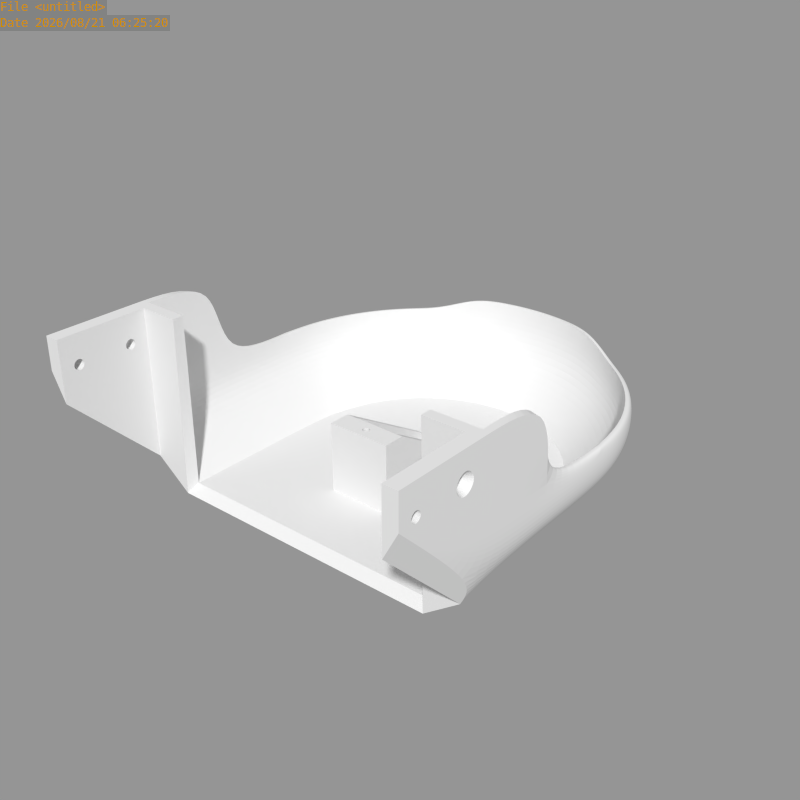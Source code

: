 # Source: head_jaws.blend  (saved by Blender 2.63.17; exported with 4.5.12 LTS)
import bpy
from mathutils import Matrix  # noqa: F401  (used for matrix-valued properties, if any)

bpy.ops.wm.read_factory_settings(use_empty=True)
scene = bpy.context.scene
scene.name = 'Scene'

# ---- collections
col_collection_1 = bpy.data.collections.new('Collection 1'); scene.collection.children.link(col_collection_1)
col_collection_7 = bpy.data.collections.new('Collection 7'); scene.collection.children.link(col_collection_7)
col_collection_7.hide_render = True
col_collection_7.hide_viewport = True

# ---- meshes
me_head_jaws = bpy.data.meshes.new('head_jaws')
me_head_jaws.from_pydata([(0.0, 103.0, 29.0), (9.95, 100.0, 29.0), (19.52, 97.12, 29.0), (28.33, 92.4, 25.0), (36.06, 86.06, 25.0), (42.4, 78.33, 25.0), (47.12, 69.52, 25.0), (50.02, 59.95, 25.0), (51.0, 50.0, 25.0), (0.0, 101.0, 29.0), (53.0, 50.0, 25.0), (51.98, 60.34, 25.0), (48.97, 70.28, 25.0), (44.07, 79.45, 25.0), (37.48, 87.48, 25.0), (29.45, 94.07, 25.0), (20.28, 98.97, 29.0), (10.34, 102.0, 29.0), (0.0, 103.0, 15.0), (9.95, 100.0, 15.0), (19.52, 97.12, 15.0), (28.33, 92.4, 15.0), (36.06, 86.06, 15.0), (42.4, 78.33, 15.0), (47.12, 69.52, 15.0), (50.02, 59.95, 15.0), (51.0, 50.0, 15.0), (0.0, 101.0, 15.0), (53.0, -2.075e-05, 25.0), (53.0, 50.0, 15.0), (51.98, 60.34, 15.0), (48.97, 70.28, 15.0), (44.07, 79.45, 15.0), (37.48, 87.48, 15.0), (29.45, 94.07, 15.0), (20.28, 98.97, 15.0), (10.34, 102.0, 15.0), (0.0, 88.0, -2.965e-06), (51.0, 3.0, 15.0), (53.0, -2.075e-05, 15.0), (39.0, -1.767e-13, -2.965e-06), (39.0, 25.0, -2.965e-06), (53.0, 25.0, 15.0), (53.0, 25.0, 25.0), (51.0, 25.0, 25.0), (39.0, 50.0, -2.965e-06), (37.27, 57.41, -2.965e-06), (35.11, 64.54, -2.965e-06), (31.6, 71.11, -2.965e-06), (26.87, 76.87, -2.965e-06), (21.11, 81.6, -2.965e-06), (14.54, 85.11, -2.965e-06), (7.413, 87.27, -2.965e-06), (53.0, -25.0, 40.0), (51.0, 3.0, 49.0), (53.0, -2.075e-05, 49.0), (53.0, 25.0, 49.0), (51.0, 25.0, 49.0), (53.0, -25.0, 49.0), (49.0, -25.0, 49.0), (49.0, -25.0, 32.5), (49.0, -1.186e-05, 7.5), (0.0, 95.5, 7.5), (8.877, 94.63, 7.5), (17.41, 92.04, 7.5), (25.28, 87.83, 7.5), (32.17, 82.17, 7.5), (37.83, 75.28, 7.5), (42.04, 67.41, 7.5), (44.63, 58.88, 7.5), (46.5, 50.0, 7.5), (46.5, 25.0, 7.5), (38.0, -1.767e-13, 49.0), (49.0, -1.186e-05, 49.0), (0.0, 87.0, 2.0), (38.0, 50.0, 2.0), (36.29, 57.22, 2.0), (34.18, 64.16, 2.0), (30.76, 70.56, 2.0), (26.16, 76.16, 2.0), (20.56, 80.76, 2.0), (14.16, 84.18, 2.0), (7.218, 86.29, 2.0), (51.0, 25.0, 15.0), (38.0, 25.0, 2.0), (38.0, 3.0, 2.0), (51.0, 3.0, 25.0), (38.0, 3.0, 12.0), (38.0, 3.0, 49.0), (51.0, -25.0, 49.0), (0.0, -1.767e-13, -2.965e-06), (0.0, 40.0, -2.965e-06), (0.0, 50.0, -2.965e-06), (0.0, 57.0, 2.0), (0.0, 29.0, 2.0), (6.5, 29.0, 2.0), (6.5, 57.0, 2.0), (0.0, 23.0, 2.0), (6.5, 23.0, 2.0), (0.0, 60.0, 2.0), (6.5, 60.0, 2.0), (0.0, 57.0, 5.0), (0.0, 29.0, 21.4), (6.5, 29.0, 21.4), (6.5, 57.0, 5.0), (0.0, 23.0, 21.4), (6.5, 23.0, 21.4), (0.0, 60.0, 5.0), (6.5, 60.0, 5.0), (9.0, 23.0, 2.0), (9.0, 60.0, 2.0), (9.0, 29.0, 21.4), (9.0, 57.0, 5.0), (9.0, 23.0, 21.4), (9.0, 60.0, 5.0), (0.0, 27.5, 12.0), (1.5, 26.0, 12.0), (0.0, 24.5, 12.0), (0.0, 27.5, 21.4), (1.5, 26.0, 21.4), (0.0, 24.5, 21.4), (0.0, 3.0, 2.0), (53.0, -20.0, 38.88), (53.0, -22.12, 41.0), (53.0, -17.88, 41.0), (53.0, -20.0, 43.12), (53.0, -5.0, 36.76), (53.0, -9.243, 41.0), (53.0, -0.7574, 41.0), (53.0, -5.0, 45.24), (49.0, -20.0, 38.88), (49.0, -22.12, 41.0), (49.0, -17.88, 41.0), (49.0, -20.0, 43.12), (49.0, -5.0, 38.88), (49.0, -7.121, 41.0), (49.0, -2.879, 41.0), (49.0, -5.0, 43.12), (51.04, -7.121, 41.0), (51.0, -5.0, 43.12), (51.0, -2.879, 41.0), (51.0, -5.0, 38.88)], [], [(7, 8, 10, 11), (6, 7, 11, 12), (5, 6, 12, 13), (4, 5, 13, 14), (3, 4, 14, 15), (2, 3, 15, 16), (1, 2, 16, 17), (9, 1, 17, 0), (62, 63, 52, 37), (63, 64, 51, 52), (64, 65, 50, 51), (65, 66, 49, 50), (66, 67, 48, 49), (67, 68, 47, 48), (68, 69, 46, 47), (69, 70, 45, 46), (0, 17, 36, 18), (11, 10, 29, 30), (12, 11, 30, 31), (13, 12, 31, 32), (14, 13, 32, 33), (15, 14, 33, 34), (16, 15, 34, 35), (17, 16, 35, 36), (1, 9, 27, 19), (61, 40, 41, 71), (28, 39, 42, 43), (43, 42, 29, 10), (70, 29, 42, 71), (8, 7, 25, 26), (7, 6, 24, 25), (6, 5, 23, 24), (5, 4, 22, 23), (4, 3, 21, 22), (3, 2, 20, 21), (2, 1, 19, 20), (60, 61, 39, 53), (56, 57, 54, 55), (56, 43, 44, 57), (43, 10, 8, 44), (56, 55, 28, 43), (59, 60, 53, 58, 89), (18, 36, 63, 62), (35, 34, 65, 64), (34, 33, 66, 65), (33, 32, 67, 66), (32, 31, 68, 67), (31, 30, 69, 68), (30, 29, 70, 69), (45, 70, 71, 41), (39, 61, 71, 42), (73, 72, 40, 61), (135, 132, 133, 137), (26, 25, 76, 75), (25, 24, 77, 76), (24, 23, 78, 77), (23, 22, 79, 78), (22, 21, 80, 79), (21, 20, 81, 80), (20, 19, 82, 81), (19, 27, 74, 82), (83, 26, 75, 84), (83, 44, 8, 26), (38, 83, 84, 85), (86, 38, 85, 87), (88, 87, 85, 40, 72), (55, 54, 89, 58), (57, 44, 86, 54), (38, 86, 44, 83), (54, 86, 87, 88), (54, 88, 72, 73), (54, 73, 59, 89), (91, 92, 45, 41), (90, 91, 41, 40), (96, 93, 94, 95), (106, 105, 97, 98), (103, 104, 96, 95), (119, 103, 102, 118), (108, 107, 101, 104), (109, 113, 106, 98), (95, 94, 102, 103), (100, 99, 107, 108), (104, 101, 93, 96), (111, 112, 104, 103), (114, 110, 100, 108), (112, 114, 108, 104), (113, 111, 103, 106), (112, 110, 114), (113, 109, 111), (111, 109, 112), (112, 109, 110), (115, 116, 119, 118), (116, 117, 120, 119), (106, 119, 120, 105), (119, 106, 103), (117, 116, 115), (80, 81, 82, 74, 99, 100, 110, 78, 79), (77, 78, 110, 109, 85, 84, 75, 76), (90, 40, 85, 121), (109, 98, 97, 121, 85), (47, 46, 45, 92, 37, 52, 51, 50, 49, 48), (125, 58, 53, 123), (126, 28, 128), (125, 124, 127, 129), (124, 122, 126, 127), (139, 138, 135, 137), (125, 123, 131, 133), (140, 139, 137, 136), (124, 125, 133, 132), (141, 138, 127, 126), (141, 140, 136, 134), (130, 131, 123, 122), (122, 124, 132, 130), (28, 53, 39), (129, 55, 58, 125), (53, 122, 123), (28, 122, 53), (122, 28, 126), (134, 130, 132, 135), (61, 134, 136), (73, 136, 137), (134, 61, 60, 130), (73, 137, 133, 59), (59, 133, 131), (130, 60, 131), (131, 60, 59), (136, 73, 61), (63, 36, 35, 64), (128, 55, 129), (128, 28, 55), (129, 127, 138, 139), (128, 129, 139, 140), (134, 135, 138, 141), (126, 128, 140, 141)])
_k = {(8, 10): 1.0, (1, 9): 1.0, (1, 2): 1.0, (2, 3): 1.0, (3, 4): 1.0, (4, 5): 1.0, (5, 6): 1.0, (6, 7): 1.0, (7, 8): 1.0, (45, 46): 1.0, (46, 47): 1.0, (47, 48): 1.0, (48, 49): 1.0, (49, 50): 1.0, (50, 51): 1.0, (51, 52): 1.0, (37, 52): 1.0, (40, 41): 1.0, (39, 61): 1.0, (41, 45): 1.0, (8, 44): 1.0, (53, 60): 1.0, (55, 58): 1.0, (39, 53): 1.0, (54, 57): 1.0, (55, 56): 1.0, (44, 57): 1.0, (43, 56): 1.0, (58, 89): 1.0, (53, 58): 1.0, (59, 60): 1.0, (60, 61): 1.0, (40, 61): 1.0, (72, 73): 1.0, (61, 73): 1.0, (40, 72): 1.0, (59, 73): 1.0, (75, 76): 1.0, (76, 77): 1.0, (77, 78): 1.0, (78, 79): 1.0, (79, 80): 1.0, (80, 81): 1.0, (81, 82): 1.0, (74, 82): 1.0, (75, 84): 1.0, (84, 85): 1.0, (38, 85): 1.0, (85, 87): 1.0, (38, 86): 1.0, (87, 88): 1.0, (72, 88): 1.0, (40, 85): 1.0, (59, 89): 1.0, (54, 86): 1.0, (54, 88): 1.0, (54, 73): 1.0, (40, 90): 1.0, (93, 96): 1.0, (94, 95): 1.0, (97, 98): 1.0, (95, 96): 1.0, (93, 94): 1.0, (95, 103): 1.0, (99, 100): 1.0, (96, 104): 1.0, (111, 113): 1.0, (101, 104): 1.0, (102, 103): 1.0, (105, 106): 1.0, (103, 104): 1.0, (103, 106): 1.0, (107, 108): 1.0, (101, 107): 1.0, (104, 108): 1.0, (111, 112): 1.0, (97, 105): 1.0, (98, 106): 1.0, (94, 102): 1.0, (93, 101): 1.0, (99, 107): 1.0, (100, 108): 1.0, (112, 114): 1.0, (109, 113): 1.0, (110, 114): 1.0, (104, 112): 1.0, (103, 111): 1.0, (106, 113): 1.0, (98, 109): 1.0, (100, 110): 1.0, (108, 114): 1.0, (109, 110): 1.0, (115, 116): 1.0, (116, 117): 1.0, (118, 119): 1.0, (119, 120): 1.0, (97, 121): 1.0, (90, 121): 1.0, (85, 121): 1.0, (122, 123): 1.0, (124, 125): 1.0, (123, 125): 1.0, (122, 124): 1.0, (126, 127): 1.0, (128, 129): 1.0, (127, 129): 1.0, (126, 128): 1.0, (130, 131): 1.0, (132, 133): 1.0, (131, 133): 1.0, (130, 132): 1.0, (134, 135): 1.0, (136, 137): 1.0, (135, 137): 1.0, (134, 136): 1.0, (138, 139): 1.0, (139, 140): 1.0, (138, 141): 1.0, (140, 141): 1.0}
me_head_jaws.attributes.new('crease_edge', 'FLOAT', 'EDGE').data.foreach_set('value', [_k.get((min(e.vertices), max(e.vertices)), 0.0) for e in me_head_jaws.edges])
me_head_jaws.use_remesh_preserve_volume = False
me_head_jaws.use_remesh_preserve_attributes = False
me_head_jaws.use_mirror_vertex_groups = False
me_head_jaws.update()

# ---- objects
ob_head_jaws = bpy.data.objects.new('head_jaws', me_head_jaws)

# ---- transforms, parenting, visibility, modifiers, constraints
ob_head_jaws.location = (0.0, 0.0, 0.0)
ob_head_jaws.lineart.crease_threshold = 0.0
_m = ob_head_jaws.modifiers.new('Mirror', 'MIRROR')
_m = ob_head_jaws.modifiers.new('Subsurf', 'SUBSURF')
_m.uv_smooth = 'PRESERVE_CORNERS'
_m.levels = 3
_m.render_levels = 3
_m.show_only_control_edges = False

# ---- collection membership
col_collection_1.objects.link(ob_head_jaws)
col_collection_7.objects.link(ob_head_jaws)

# ---- scene / render settings (as saved in the file)
scene.frame_start = 1; scene.frame_end = 250; scene.frame_set(0)
scene.render.engine = 'CYCLES'
scene.render.image_settings.color_mode = 'RGB'
scene.render.image_settings.compression = 90
scene.render.resolution_x = 640
scene.render.resolution_y = 640
scene.render.dither_intensity = 0.0
scene.render.use_border = True
scene.render.bake_margin = 2
scene.render.bake_bias = 0.0
scene.render.use_stamp_time = False
scene.render.use_stamp_frame = False
scene.render.use_stamp_camera = False
scene.render.use_stamp_scene = False
scene.render.use_stamp_render_time = False
scene.render.use_stamp = True
scene.render.stamp_foreground = (0.8, 0.5517, 0.0, 1.0)
scene.cycles.use_denoising = False
scene.cycles.samples = 350
scene.cycles.sampling_pattern = 'TABULATED_SOBOL'
scene.cycles.light_sampling_threshold = 0.0
scene.cycles.use_adaptive_sampling = False
scene.cycles.use_light_tree = False
scene.cycles.blur_glossy = 0.0
scene.cycles.volume_bounces = 1
scene.cycles.pixel_filter_type = 'GAUSSIAN'
scene.cycles.sample_clamp_indirect = 0.0
scene.view_settings.view_transform = 'Standard'
bpy.context.view_layer.update()

# ---- added for rendering (the .blend has no active camera and no usable light): camera, sun + grey world if the file has none
cam_auto = bpy.data.cameras.new('AutoCamera')
cam_auto.lens = 50.0
cam_auto.sensor_width = 36.0
cam_auto.clip_end = 2813.42
ob_auto_camera = bpy.data.objects.new('AutoCamera', cam_auto)
scene.collection.objects.link(ob_auto_camera)
ob_auto_camera.location = (160.31, -153.372, 152.748)
ob_auto_camera.rotation_euler = (1.09748, -7.21219e-08, 0.694738)
scene.camera = ob_auto_camera
light_auto_sun = bpy.data.lights.new('AutoSun', 'SUN')
light_auto_sun.energy = 3.0
light_auto_sun.angle = 0.0523599
ob_auto_sun = bpy.data.objects.new('AutoSun', light_auto_sun)
scene.collection.objects.link(ob_auto_sun)
ob_auto_sun.rotation_euler = (0.872665, 0.174533, 0.523599)
if scene.world is None:
    world_auto = bpy.data.worlds.new('AutoWorld')
    world_auto.color = (0.3, 0.3, 0.3)
    scene.world = world_auto
bpy.context.view_layer.update()
